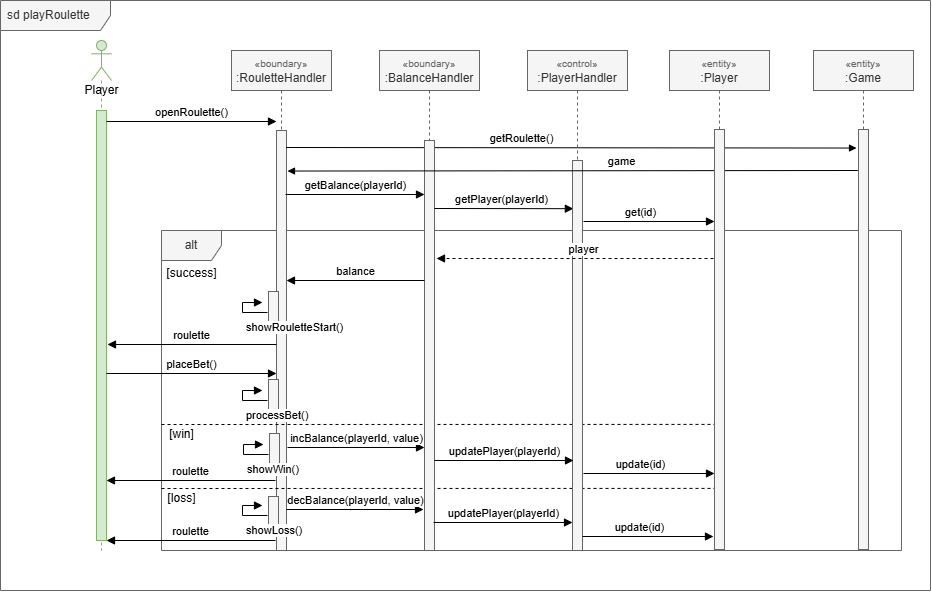

The diagram above was exported from draw.io. Its source (the exported page's mxGraphModel, read from the mxfile embedded in the PNG):
<mxGraphModel dx="1406" dy="746" grid="1" gridSize="10" guides="1" tooltips="1" connect="1" arrows="1" fold="1" page="1" pageScale="1" pageWidth="1019" pageHeight="1320" math="0" shadow="0">
  <root>
    <mxCell id="Zu2pfF6KV_L73m5V09nu-0" />
    <mxCell id="Zu2pfF6KV_L73m5V09nu-1" parent="Zu2pfF6KV_L73m5V09nu-0" />
    <mxCell id="Zu2pfF6KV_L73m5V09nu-2" parent="Zu2pfF6KV_L73m5V09nu-1" style="shape=umlFrame;whiteSpace=wrap;html=1;width=110;height=30;boundedLbl=1;verticalAlign=middle;align=left;spacingLeft=5;fillColor=#f5f5f5;fontColor=#333333;strokeColor=#666666;" value="sd playRoulette" vertex="1">
      <mxGeometry height="590" width="930" x="39" y="40" as="geometry" />
    </mxCell>
    <mxCell id="Zu2pfF6KV_L73m5V09nu-3" parent="Zu2pfF6KV_L73m5V09nu-1" style="shape=umlFrame;whiteSpace=wrap;html=1;fillColor=#f5f5f5;fontColor=#333333;strokeColor=#666666;" value="alt" vertex="1">
      <mxGeometry height="320" width="740" x="200" y="270" as="geometry" />
    </mxCell>
    <mxCell id="Zu2pfF6KV_L73m5V09nu-4" parent="Zu2pfF6KV_L73m5V09nu-1" style="shape=umlLifeline;participant=umlActor;perimeter=lifelinePerimeter;html=1;container=1;collapsible=0;recursiveResize=0;verticalAlign=top;spacingTop=36;outlineConnect=0;size=40;fillColor=#d5e8d4;strokeColor=#82b366;" value="Player" vertex="1">
      <mxGeometry height="510" width="20" x="130" y="80" as="geometry" />
    </mxCell>
    <mxCell id="Zu2pfF6KV_L73m5V09nu-5" parent="Zu2pfF6KV_L73m5V09nu-4" style="html=1;points=[];perimeter=orthogonalPerimeter;fillColor=#d5e8d4;strokeColor=#82b366;" value="" vertex="1">
      <mxGeometry height="430" width="10" x="5" y="70" as="geometry" />
    </mxCell>
    <mxCell id="Zu2pfF6KV_L73m5V09nu-6" parent="Zu2pfF6KV_L73m5V09nu-1" style="shape=umlLifeline;perimeter=lifelinePerimeter;whiteSpace=wrap;html=1;container=1;collapsible=0;recursiveResize=0;outlineConnect=0;fillColor=#f5f5f5;strokeColor=#666666;fontColor=#333333;" value="&lt;font style=&quot;font-size: 10px; color: rgb(102, 102, 102);&quot;&gt;«boundary»&lt;/font&gt;&lt;br style=&quot;color: rgb(51, 51, 51);&quot;&gt;&lt;span style=&quot;color: rgb(51, 51, 51);&quot;&gt;:RouletteHandler&lt;/span&gt;" vertex="1">
      <mxGeometry height="500" width="100" x="270" y="90" as="geometry" />
    </mxCell>
    <mxCell id="Zu2pfF6KV_L73m5V09nu-7" parent="Zu2pfF6KV_L73m5V09nu-6" style="html=1;points=[];perimeter=orthogonalPerimeter;fillColor=#f5f5f5;strokeColor=#666666;fontColor=#333333;" value="" vertex="1">
      <mxGeometry height="420" width="10" x="45" y="80" as="geometry" />
    </mxCell>
    <mxCell id="FXoZhGkEK5tq5wZLQisX-0" edge="1" parent="Zu2pfF6KV_L73m5V09nu-6" style="endArrow=none;dashed=1;html=1;rounded=0;entryX=1.003;entryY=0.545;entryDx=0;entryDy=0;entryPerimeter=0;exitX=0;exitY=0.573;exitDx=0;exitDy=0;exitPerimeter=0;" value="">
      <mxGeometry height="50" relative="1" width="50" as="geometry">
        <mxPoint x="-70" y="374" as="sourcePoint" />
        <mxPoint x="491.67999999999984" y="373.9" as="targetPoint" />
      </mxGeometry>
    </mxCell>
    <mxCell id="FXoZhGkEK5tq5wZLQisX-1" parent="Zu2pfF6KV_L73m5V09nu-6" style="text;html=1;align=center;verticalAlign=middle;resizable=0;points=[];autosize=1;strokeColor=none;fillColor=none;" value="[win]" vertex="1">
      <mxGeometry height="30" width="50" x="-75" y="369" as="geometry" />
    </mxCell>
    <mxCell id="BtpZgyhvVxNdds9e9lRe-38" parent="Zu2pfF6KV_L73m5V09nu-6" style="html=1;points=[];perimeter=orthogonalPerimeter;fillColor=#f5f5f5;strokeColor=#666666;fontColor=#333333;" value="" vertex="1">
      <mxGeometry height="40" width="10" x="37.00000000000023" y="241" as="geometry" />
    </mxCell>
    <mxCell id="BtpZgyhvVxNdds9e9lRe-39" edge="1" parent="Zu2pfF6KV_L73m5V09nu-6" style="edgeStyle=orthogonalEdgeStyle;html=1;align=left;spacingLeft=2;endArrow=block;rounded=0;entryX=1;entryY=0;" value="showRouletteStart()">
      <mxGeometry relative="1" x="-0.0909" y="-15" as="geometry">
        <mxPoint x="-15" y="15" as="offset" />
        <Array as="points">
          <mxPoint x="11" y="262" />
          <mxPoint x="11" y="252" />
        </Array>
        <mxPoint x="36.00000000000023" y="262" as="sourcePoint" />
        <mxPoint x="31" y="252" as="targetPoint" />
      </mxGeometry>
    </mxCell>
    <mxCell id="BtpZgyhvVxNdds9e9lRe-40" edge="1" parent="Zu2pfF6KV_L73m5V09nu-6" style="html=1;verticalAlign=bottom;endArrow=block;entryX=0;entryY=0;rounded=0;" value="roulette">
      <mxGeometry relative="1" as="geometry">
        <mxPoint x="45" y="294" as="sourcePoint" />
        <mxPoint x="-124" y="294" as="targetPoint" />
      </mxGeometry>
    </mxCell>
    <mxCell id="BtpZgyhvVxNdds9e9lRe-41" edge="1" parent="Zu2pfF6KV_L73m5V09nu-6" style="html=1;verticalAlign=bottom;endArrow=block;entryX=0;entryY=0;rounded=0;" value="placeBet()">
      <mxGeometry relative="1" as="geometry">
        <mxPoint x="-125" y="323" as="sourcePoint" />
        <mxPoint x="45" y="323" as="targetPoint" />
      </mxGeometry>
    </mxCell>
    <mxCell id="BtpZgyhvVxNdds9e9lRe-48" parent="Zu2pfF6KV_L73m5V09nu-6" style="html=1;points=[];perimeter=orthogonalPerimeter;fillColor=#f5f5f5;strokeColor=#666666;fontColor=#333333;" value="" vertex="1">
      <mxGeometry height="40" width="10" x="37.00000000000023" y="446" as="geometry" />
    </mxCell>
    <mxCell id="BtpZgyhvVxNdds9e9lRe-49" edge="1" parent="Zu2pfF6KV_L73m5V09nu-6" style="edgeStyle=orthogonalEdgeStyle;html=1;align=left;spacingLeft=2;endArrow=block;rounded=0;entryX=1;entryY=0;" value="showLoss()">
      <mxGeometry relative="1" x="-0.0909" y="-15" as="geometry">
        <mxPoint x="-15" y="15" as="offset" />
        <Array as="points">
          <mxPoint x="11" y="465" />
          <mxPoint x="11" y="455" />
        </Array>
        <mxPoint x="36.00000000000023" y="465" as="sourcePoint" />
        <mxPoint x="31" y="455" as="targetPoint" />
      </mxGeometry>
    </mxCell>
    <mxCell id="Zu2pfF6KV_L73m5V09nu-11" edge="1" parent="Zu2pfF6KV_L73m5V09nu-1" style="html=1;verticalAlign=bottom;endArrow=block;entryX=0;entryY=0;rounded=0;" value="openRoulette()">
      <mxGeometry relative="1" as="geometry">
        <mxPoint x="145" y="161.00000000000193" as="sourcePoint" />
        <mxPoint x="315" y="161.00000000000193" as="targetPoint" />
      </mxGeometry>
    </mxCell>
    <mxCell id="Zu2pfF6KV_L73m5V09nu-18" parent="Zu2pfF6KV_L73m5V09nu-1" style="text;html=1;align=center;verticalAlign=middle;resizable=0;points=[];autosize=1;strokeColor=none;fillColor=none;" value="[success]" vertex="1">
      <mxGeometry height="30" width="70" x="195" y="298" as="geometry" />
    </mxCell>
    <mxCell id="A-fWTD6q4fyO0hb244Nq-0" edge="1" parent="Zu2pfF6KV_L73m5V09nu-1" style="endArrow=none;dashed=1;html=1;rounded=0;entryX=1.003;entryY=0.545;entryDx=0;entryDy=0;entryPerimeter=0;exitX=0;exitY=0.573;exitDx=0;exitDy=0;exitPerimeter=0;" value="">
      <mxGeometry height="50" relative="1" width="50" as="geometry">
        <mxPoint x="200" y="528" as="sourcePoint" />
        <mxPoint x="761.6799999999998" y="527.9" as="targetPoint" />
      </mxGeometry>
    </mxCell>
    <mxCell id="A-fWTD6q4fyO0hb244Nq-1" parent="Zu2pfF6KV_L73m5V09nu-1" style="text;html=1;align=center;verticalAlign=middle;resizable=0;points=[];autosize=1;strokeColor=none;fillColor=none;" value="[loss]" vertex="1">
      <mxGeometry height="30" width="50" x="195" y="523" as="geometry" />
    </mxCell>
    <mxCell id="BtpZgyhvVxNdds9e9lRe-0" parent="Zu2pfF6KV_L73m5V09nu-1" style="shape=umlLifeline;perimeter=lifelinePerimeter;whiteSpace=wrap;html=1;container=1;collapsible=0;recursiveResize=0;outlineConnect=0;fillColor=#f5f5f5;strokeColor=#666666;fontColor=#333333;" value="&lt;font style=&quot;font-size: 10px; color: rgb(102, 102, 102);&quot;&gt;«entity»&lt;/font&gt;&lt;br&gt;:Game" vertex="1">
      <mxGeometry height="500" width="100" x="852" y="90" as="geometry" />
    </mxCell>
    <mxCell id="BtpZgyhvVxNdds9e9lRe-2" parent="Zu2pfF6KV_L73m5V09nu-1" style="html=1;points=[];perimeter=orthogonalPerimeter;fillColor=#f5f5f5;strokeColor=#666666;fontColor=#333333;" value="" vertex="1">
      <mxGeometry height="420" width="10" x="897" y="169" as="geometry" />
    </mxCell>
    <mxCell id="BtpZgyhvVxNdds9e9lRe-6" edge="1" parent="Zu2pfF6KV_L73m5V09nu-1" style="html=1;verticalAlign=bottom;endArrow=block;entryX=0.036;entryY=0.083;rounded=0;endSize=5;startSize=6;entryDx=0;entryDy=0;entryPerimeter=0;" value="getRoulette()">
      <mxGeometry relative="1" x="-0.1747" as="geometry">
        <mxPoint as="offset" />
        <mxPoint x="324.64" y="187" as="sourcePoint" />
        <mxPoint x="895" y="187.54000000000008" as="targetPoint" />
      </mxGeometry>
    </mxCell>
    <mxCell id="BtpZgyhvVxNdds9e9lRe-22" parent="Zu2pfF6KV_L73m5V09nu-1" style="shape=umlLifeline;perimeter=lifelinePerimeter;whiteSpace=wrap;html=1;container=1;collapsible=0;recursiveResize=0;outlineConnect=0;fillColor=#f5f5f5;strokeColor=#666666;fontColor=#333333;" value="&lt;font style=&quot;font-size: 10px; color: rgb(102, 102, 102);&quot;&gt;«boundary»&lt;/font&gt;&lt;br&gt;:BalanceHandler" vertex="1">
      <mxGeometry height="500" width="100" x="418" y="90" as="geometry" />
    </mxCell>
    <mxCell id="BtpZgyhvVxNdds9e9lRe-23" parent="BtpZgyhvVxNdds9e9lRe-22" style="html=1;points=[];perimeter=orthogonalPerimeter;fillColor=#f5f5f5;strokeColor=#666666;fontColor=#333333;" value="" vertex="1">
      <mxGeometry height="410" width="10" x="45" y="90" as="geometry" />
    </mxCell>
    <mxCell id="BtpZgyhvVxNdds9e9lRe-26" edge="1" parent="BtpZgyhvVxNdds9e9lRe-22" style="html=1;verticalAlign=bottom;endArrow=block;entryX=0;entryY=0;rounded=0;" value="balance">
      <mxGeometry relative="1" as="geometry">
        <mxPoint x="45" y="230" as="sourcePoint" />
        <mxPoint x="-93" y="230" as="targetPoint" />
      </mxGeometry>
    </mxCell>
    <mxCell id="BtpZgyhvVxNdds9e9lRe-53" edge="1" parent="BtpZgyhvVxNdds9e9lRe-22" style="html=1;verticalAlign=bottom;endArrow=block;entryX=0;entryY=0;rounded=0;" value="incBalance(playerId, value)">
      <mxGeometry relative="1" as="geometry">
        <mxPoint x="-92" y="397" as="sourcePoint" />
        <mxPoint x="45" y="397" as="targetPoint" />
      </mxGeometry>
    </mxCell>
    <mxCell id="BtpZgyhvVxNdds9e9lRe-27" edge="1" parent="Zu2pfF6KV_L73m5V09nu-1" style="html=1;verticalAlign=bottom;endArrow=block;entryX=0;entryY=0;rounded=0;" value="getBalance(playerId)">
      <mxGeometry relative="1" as="geometry">
        <mxPoint x="324" y="234" as="sourcePoint" />
        <mxPoint x="463" y="234" as="targetPoint" />
      </mxGeometry>
    </mxCell>
    <mxCell id="BtpZgyhvVxNdds9e9lRe-28" parent="Zu2pfF6KV_L73m5V09nu-1" style="shape=umlLifeline;perimeter=lifelinePerimeter;whiteSpace=wrap;html=1;container=1;collapsible=0;recursiveResize=0;outlineConnect=0;fillColor=#f5f5f5;strokeColor=#666666;fontColor=#333333;" value="&lt;font style=&quot;font-size: 10px; color: rgb(102, 102, 102);&quot;&gt;«control»&lt;/font&gt;&lt;br&gt;:PlayerHandler" vertex="1">
      <mxGeometry height="500" width="100" x="566" y="90" as="geometry" />
    </mxCell>
    <mxCell id="BtpZgyhvVxNdds9e9lRe-30" edge="1" parent="Zu2pfF6KV_L73m5V09nu-1" style="html=1;verticalAlign=bottom;endArrow=block;entryX=-0.014;entryY=0.161;rounded=0;entryDx=0;entryDy=0;entryPerimeter=0;" value="getPlayer(playerId)">
      <mxGeometry relative="1" x="-0.035" as="geometry">
        <mxPoint as="offset" />
        <mxPoint x="473" y="248" as="sourcePoint" />
        <mxPoint x="611.8599999999999" y="248.18000000000006" as="targetPoint" />
      </mxGeometry>
    </mxCell>
    <mxCell id="BtpZgyhvVxNdds9e9lRe-31" parent="Zu2pfF6KV_L73m5V09nu-1" style="html=1;points=[];perimeter=orthogonalPerimeter;fillColor=#f5f5f5;strokeColor=#666666;fontColor=#333333;" value="" vertex="1">
      <mxGeometry height="390" width="10" x="611" y="200" as="geometry" />
    </mxCell>
    <mxCell id="BtpZgyhvVxNdds9e9lRe-32" parent="Zu2pfF6KV_L73m5V09nu-1" style="shape=umlLifeline;perimeter=lifelinePerimeter;whiteSpace=wrap;html=1;container=1;collapsible=0;recursiveResize=0;outlineConnect=0;fillColor=#f5f5f5;strokeColor=#666666;fontColor=#333333;" value="&lt;font style=&quot;font-size: 10px; color: rgb(102, 102, 102);&quot;&gt;«entity»&lt;/font&gt;&lt;br&gt;:Player" vertex="1">
      <mxGeometry height="500" width="100" x="708" y="90" as="geometry" />
    </mxCell>
    <mxCell id="BtpZgyhvVxNdds9e9lRe-33" parent="BtpZgyhvVxNdds9e9lRe-32" style="html=1;points=[];perimeter=orthogonalPerimeter;fillColor=#dae8fc;strokeColor=#6c8ebf;" value="" vertex="1">
      <mxGeometry height="20" width="10" x="45" y="250" as="geometry" />
    </mxCell>
    <mxCell id="BtpZgyhvVxNdds9e9lRe-35" edge="1" parent="BtpZgyhvVxNdds9e9lRe-32" style="html=1;verticalAlign=bottom;endArrow=block;entryX=-0.104;entryY=0.143;rounded=0;entryDx=0;entryDy=0;entryPerimeter=0;exitX=1.099;exitY=0.143;exitDx=0;exitDy=0;exitPerimeter=0;" value="get(id)">
      <mxGeometry relative="1" x="-0.1246" as="geometry">
        <mxPoint as="offset" />
        <mxPoint x="-85.97000000000014" y="170.99999999999997" as="sourcePoint" />
        <mxPoint x="45" y="170.99999999999997" as="targetPoint" />
      </mxGeometry>
    </mxCell>
    <mxCell id="BtpZgyhvVxNdds9e9lRe-43" edge="1" parent="BtpZgyhvVxNdds9e9lRe-32" style="html=1;verticalAlign=bottom;endArrow=block;entryX=0.036;entryY=0.083;rounded=0;endSize=5;startSize=6;entryDx=0;entryDy=0;entryPerimeter=0;" value="game">
      <mxGeometry relative="1" x="-0.1712" as="geometry">
        <mxPoint as="offset" />
        <mxPoint x="188.36000000000013" y="120" as="sourcePoint" />
        <mxPoint x="-382" y="120.54000000000008" as="targetPoint" />
      </mxGeometry>
    </mxCell>
    <mxCell id="BtpZgyhvVxNdds9e9lRe-55" edge="1" parent="BtpZgyhvVxNdds9e9lRe-32" style="html=1;verticalAlign=bottom;endArrow=block;entryX=-0.104;entryY=0.143;rounded=0;entryDx=0;entryDy=0;entryPerimeter=0;exitX=1.099;exitY=0.143;exitDx=0;exitDy=0;exitPerimeter=0;" value="update(id)">
      <mxGeometry relative="1" x="-0.1246" as="geometry">
        <mxPoint as="offset" />
        <mxPoint x="-85.97000000000003" y="423" as="sourcePoint" />
        <mxPoint x="45.000000000000114" y="423" as="targetPoint" />
      </mxGeometry>
    </mxCell>
    <mxCell id="BtpZgyhvVxNdds9e9lRe-34" parent="Zu2pfF6KV_L73m5V09nu-1" style="html=1;points=[];perimeter=orthogonalPerimeter;fillColor=#f5f5f5;strokeColor=#666666;fontColor=#333333;" value="" vertex="1">
      <mxGeometry height="420" width="10" x="753" y="169" as="geometry" />
    </mxCell>
    <mxCell id="BtpZgyhvVxNdds9e9lRe-36" edge="1" parent="Zu2pfF6KV_L73m5V09nu-1" style="html=1;verticalAlign=bottom;endArrow=block;rounded=0;exitX=1.099;exitY=0.143;exitDx=0;exitDy=0;exitPerimeter=0;dashed=1;" value="player">
      <mxGeometry relative="1" x="-0.0633" as="geometry">
        <mxPoint as="offset" />
        <mxPoint x="752" y="298" as="sourcePoint" />
        <mxPoint x="475.03" y="298" as="targetPoint" />
      </mxGeometry>
    </mxCell>
    <mxCell id="BtpZgyhvVxNdds9e9lRe-44" parent="Zu2pfF6KV_L73m5V09nu-1" style="html=1;points=[];perimeter=orthogonalPerimeter;fillColor=#f5f5f5;strokeColor=#666666;fontColor=#333333;" value="" vertex="1">
      <mxGeometry height="40" width="10" x="307.0000000000002" y="419" as="geometry" />
    </mxCell>
    <mxCell id="BtpZgyhvVxNdds9e9lRe-45" edge="1" parent="Zu2pfF6KV_L73m5V09nu-1" style="edgeStyle=orthogonalEdgeStyle;html=1;align=left;spacingLeft=2;endArrow=block;rounded=0;entryX=1;entryY=0;" value="processBet()">
      <mxGeometry relative="1" x="-0.0909" y="-15" as="geometry">
        <mxPoint x="-15" y="15" as="offset" />
        <Array as="points">
          <mxPoint x="281" y="440" />
          <mxPoint x="281" y="430" />
        </Array>
        <mxPoint x="306.0000000000002" y="440" as="sourcePoint" />
        <mxPoint x="301" y="430" as="targetPoint" />
      </mxGeometry>
    </mxCell>
    <mxCell id="BtpZgyhvVxNdds9e9lRe-46" parent="Zu2pfF6KV_L73m5V09nu-1" style="html=1;points=[];perimeter=orthogonalPerimeter;fillColor=#f5f5f5;strokeColor=#666666;fontColor=#333333;" value="" vertex="1">
      <mxGeometry height="40" width="10" x="308.0000000000002" y="473" as="geometry" />
    </mxCell>
    <mxCell id="BtpZgyhvVxNdds9e9lRe-47" edge="1" parent="Zu2pfF6KV_L73m5V09nu-1" style="edgeStyle=orthogonalEdgeStyle;html=1;align=left;spacingLeft=2;endArrow=block;rounded=0;entryX=1;entryY=0;" value="showWin()">
      <mxGeometry relative="1" x="-0.0909" y="-15" as="geometry">
        <mxPoint x="-15" y="15" as="offset" />
        <Array as="points">
          <mxPoint x="282" y="494" />
          <mxPoint x="282" y="484" />
        </Array>
        <mxPoint x="307.0000000000002" y="494" as="sourcePoint" />
        <mxPoint x="302" y="484" as="targetPoint" />
      </mxGeometry>
    </mxCell>
    <mxCell id="BtpZgyhvVxNdds9e9lRe-50" edge="1" parent="Zu2pfF6KV_L73m5V09nu-1" style="html=1;verticalAlign=bottom;endArrow=block;entryX=0;entryY=0;rounded=0;" value="roulette">
      <mxGeometry relative="1" as="geometry">
        <mxPoint x="314" y="520" as="sourcePoint" />
        <mxPoint x="145" y="520" as="targetPoint" />
      </mxGeometry>
    </mxCell>
    <mxCell id="BtpZgyhvVxNdds9e9lRe-51" edge="1" parent="Zu2pfF6KV_L73m5V09nu-1" style="html=1;verticalAlign=bottom;endArrow=block;entryX=0;entryY=0;rounded=0;" value="roulette">
      <mxGeometry relative="1" as="geometry">
        <mxPoint x="314" y="580" as="sourcePoint" />
        <mxPoint x="145" y="580" as="targetPoint" />
      </mxGeometry>
    </mxCell>
    <mxCell id="BtpZgyhvVxNdds9e9lRe-54" edge="1" parent="Zu2pfF6KV_L73m5V09nu-1" style="html=1;verticalAlign=bottom;endArrow=block;entryX=0;entryY=0;rounded=0;" value="updatePlayer(playerId)">
      <mxGeometry relative="1" as="geometry">
        <mxPoint x="473" y="500" as="sourcePoint" />
        <mxPoint x="612" y="500" as="targetPoint" />
      </mxGeometry>
    </mxCell>
    <mxCell id="BtpZgyhvVxNdds9e9lRe-56" edge="1" parent="Zu2pfF6KV_L73m5V09nu-1" style="html=1;verticalAlign=bottom;endArrow=block;entryX=0;entryY=0;rounded=0;" value="decBalance(playerId, value)">
      <mxGeometry relative="1" as="geometry">
        <mxPoint x="325" y="549" as="sourcePoint" />
        <mxPoint x="462" y="549" as="targetPoint" />
      </mxGeometry>
    </mxCell>
    <mxCell id="BtpZgyhvVxNdds9e9lRe-57" edge="1" parent="Zu2pfF6KV_L73m5V09nu-1" style="html=1;verticalAlign=bottom;endArrow=block;entryX=0;entryY=0;rounded=0;" value="updatePlayer(playerId)">
      <mxGeometry relative="1" as="geometry">
        <mxPoint x="472" y="562" as="sourcePoint" />
        <mxPoint x="611" y="562" as="targetPoint" />
      </mxGeometry>
    </mxCell>
    <mxCell id="BtpZgyhvVxNdds9e9lRe-58" edge="1" parent="Zu2pfF6KV_L73m5V09nu-1" style="html=1;verticalAlign=bottom;endArrow=block;entryX=-0.104;entryY=0.143;rounded=0;entryDx=0;entryDy=0;entryPerimeter=0;exitX=1.099;exitY=0.143;exitDx=0;exitDy=0;exitPerimeter=0;" value="update(id)">
      <mxGeometry relative="1" x="-0.1246" as="geometry">
        <mxPoint as="offset" />
        <mxPoint x="621" y="576" as="sourcePoint" />
        <mxPoint x="751.9700000000001" y="576" as="targetPoint" />
      </mxGeometry>
    </mxCell>
  </root>
</mxGraphModel>